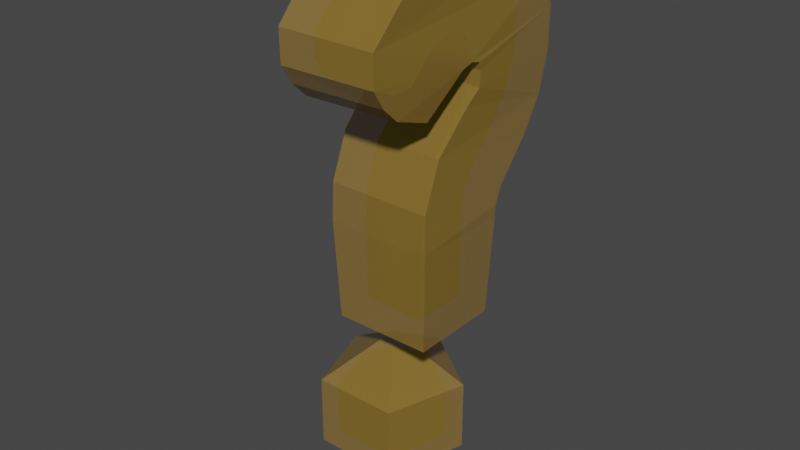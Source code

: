 # Source: quest_marker.blend  (saved by Blender 3.6.11; exported with 4.5.12 LTS)
import bpy
from mathutils import Matrix  # noqa: F401  (used for matrix-valued properties, if any)

bpy.ops.wm.read_factory_settings(use_empty=True)
scene = bpy.context.scene
scene.name = 'Scene'

# ---- collections
col_collection = bpy.data.collections.new('Collection'); scene.collection.children.link(col_collection)

# ---- materials (node trees are filled in below, after node groups)
mat_material = bpy.data.materials.new('Material')
mat_material.alpha_threshold = 0.0
mat_material.use_transparent_shadow = False
mat_material.line_color = (0.0, 0.0, 0.0, 1.0)
mat_material_001 = bpy.data.materials.new('Material.001')
mat_material_001.surface_render_method = 'BLENDED'
mat_material_001.blend_method = 'BLEND'
mat_material_001.use_transparent_shadow = False

# ---- material node trees
mat_material.use_nodes = True; mat_material.node_tree.nodes.clear()
_N = mat_material.node_tree.nodes; _L = mat_material.node_tree.links
n0 = _N.new('ShaderNodeOutputMaterial'); n0.name = 'Material Output'; n0.location = (300, 300)
n1 = _N.new('ShaderNodeBsdfPrincipled'); n1.name = 'Principled BSDF'; n1.location = (10, 300)
n1.distribution = 'GGX'
n1.subsurface_method = 'RANDOM_WALK_SKIN'
n1.inputs[0].default_value = (1.0, 1.0, 0.04667, 1.0)
n1.inputs[2].default_value = 0.4
n1.inputs[3].default_value = 1.45
n1.inputs[27].default_value = (0.0, 0.0, 0.0, 1.0)
n1.inputs[28].default_value = 1.0
_L.new(n1.outputs[0], n0.inputs[0])
n0.is_active_output = True
mat_material_001.use_nodes = True; mat_material_001.node_tree.nodes.clear()
_N = mat_material_001.node_tree.nodes; _L = mat_material_001.node_tree.links
n0 = _N.new('ShaderNodeBsdfPrincipled'); n0.name = 'Principled BSDF'; n0.location = (10, 300)
n0.distribution = 'GGX'
n0.subsurface_method = 'RANDOM_WALK_SKIN'
n0.inputs[0].default_value = (0.4072, 0.2462, 0.05127, 1.0)
n0.inputs[3].default_value = 1.45
n0.inputs[4].default_value = 0.5
n0.inputs[27].default_value = (0.0, 0.0, 0.0, 1.0)
n0.inputs[28].default_value = 1.0
n1 = _N.new('ShaderNodeOutputMaterial'); n1.name = 'Material Output'; n1.location = (300, 300)
_L.new(n0.outputs[0], n1.inputs[0])
n1.is_active_output = True

# ---- world
world_world = bpy.data.worlds.new('World'); scene.world = world_world
world_world.use_nodes = True; world_world.node_tree.nodes.clear()
_N = world_world.node_tree.nodes; _L = world_world.node_tree.links
n0 = _N.new('ShaderNodeOutputWorld'); n0.name = 'World Output'; n0.location = (300, 300)
n1 = _N.new('ShaderNodeBackground'); n1.name = 'Background'; n1.location = (10, 300)
n1.inputs[0].default_value = (0.05088, 0.05088, 0.05088, 1.0)
_L.new(n1.outputs[0], n0.inputs[0])
n0.is_active_output = True
world_world.color = (0.05088, 0.05088, 0.05088)
world_world.use_sun_shadow = False
world_world.sun_shadow_jitter_overblur = 0.0

# ---- meshes
me_text = bpy.data.meshes.new('Text')
me_text.from_pydata([(0.05196, 0.6817, -1.911e-08), (0.101, 0.6556, -1.894e-08), (0.1261, 0.6239, -1.87e-08), (0.1386, 0.5825, -1.829e-08), (0.1379, 0.5326, -1.769e-08), (0.1242, 0.4834, -1.698e-08), (0.09576, 0.439, -1.621e-08), (0.04475, 0.3827, -1.534e-08), (0.03077, 0.3487, -1.508e-08), (0.03018, 0.3232, -1.501e-08), (-0.05482, 0.3232, -1.501e-08), (-0.05287, 0.3742, -1.525e-08), (-0.03089, 0.43, -1.586e-08), (0.02941, 0.4938, -1.666e-08), (0.04156, 0.5209, -1.704e-08), (0.04169, 0.5503, -1.745e-08), (0.02739, 0.5757, -1.78e-08), (-0.009892, 0.5874, -1.802e-08), (-0.04923, 0.5689, -1.771e-08), (-0.07859, 0.5333, -1.723e-08), (-0.1371, 0.6092, -1.846e-08), (-0.07813, 0.6651, -1.895e-08), (-0.02196, 0.6853, -1.916e-08), (-0.05482, 0.2021, 0.09328), (0.03018, 0.2021, 0.09328), (-0.05482, 0.2021, -1.501e-08), (0.03018, 0.2021, -1.501e-08), (0.05006, 0.6822, 0.09328), (0.09967, 0.6567, 0.09328), (0.1253, 0.6254, 0.09328), (0.1384, 0.5842, 0.09328), (0.1382, 0.5344, 0.09328), (0.1251, 0.4851, 0.09328), (0.09717, 0.4407, 0.09328), (0.04546, 0.3836, 0.09328), (0.03092, 0.3496, 0.09328), (0.03018, 0.3232, 0.09328), (-0.05482, 0.3232, 0.09328), (-0.05311, 0.3729, 0.09328), (-0.03137, 0.4293, 0.09328), (0.01565, 0.4797, 0.09328), (0.03973, 0.511, 0.09328), (0.04189, 0.5493, 0.09328), (0.0282, 0.575, 0.09328), (-0.002011, 0.5864, 0.09328), (-0.03541, 0.5784, 0.09328), (-0.07749, 0.537, 0.09328), (-0.1378, 0.6082, 0.09328), (-0.08001, 0.6639, 0.09328), (-0.02418, 0.6849, 0.09328), (-0.1101, 0.5336, -1.762e-08), (-0.1434, 0.5758, -1.833e-08), (-0.1323, 0.5502, -1.802e-08), (-0.1438, 0.577, 0.09328), (-0.1094, 0.5363, 0.09328), (-0.1322, 0.552, 0.09328), (1.595e-08, -0.09367, 5.001e-08), (0.08378, -0.04189, -0.0001042), (0.02599, -0.04189, 0.07965), (-0.06772, -0.04189, 0.04933), (-0.06784, -0.04189, -0.04916), (0.02579, -0.04189, -0.07971), (0.02589, 0.04189, 0.07968), (-0.06778, 0.04189, 0.04924), (-0.06778, 0.04189, -0.04924), (0.02589, 0.04189, -0.07968), (0.08378, 0.04189, -3.752e-09), (4.653e-10, 0.09367, -3.629e-09), (2.097e-08, -0.1216, 6.503e-08), (0.1087, -0.05436, -0.0001352), (0.03373, -0.05436, 0.1034), (-0.08788, -0.05436, 0.06401), (-0.08804, -0.05436, -0.0638), (0.03347, -0.05436, -0.1034), (0.0336, 0.05436, 0.1034), (-0.08796, 0.05436, 0.0639), (-0.08796, 0.05436, -0.0639), (0.0336, 0.05436, -0.1034), (0.1087, 0.05436, -4.742e-09), (8.693e-10, 0.1216, -4.583e-09), (0.06092, 0.7146, -0.03004), (-0.02708, 0.7189, -0.03024), (-0.09604, 0.694, -0.03017), (0.1226, 0.6818, -0.03016), (-0.174, 0.6118, -0.02643), (0.156, 0.6397, -0.03034), (-0.079, 0.4955, -0.0253), (-0.03083, 0.5454, -0.03432), (-0.008467, 0.56, -0.03619), (0.1718, 0.5873, -0.03064), (0.009813, 0.5547, -0.03628), (0.01356, 0.5436, -0.03505), (0.171, 0.5279, -0.03087), (0.01236, 0.5273, -0.03424), (0.004296, 0.5109, -0.03381), (0.1549, 0.4698, -0.03068), (-0.05951, 0.4481, -0.03031), (0.1219, 0.419, -0.03131), (0.07024, 0.3665, -0.03398), (-0.08585, 0.3811, -0.03051), (0.06013, 0.3424, -0.03412), (-0.08714, 0.3238, -0.03195), (0.06219, 0.3228, -0.03226), (0.05881, 0.7151, 0.1233), (-0.02951, 0.7185, 0.1235), (-0.09809, 0.6927, 0.1235), (0.1212, 0.683, 0.1235), (-0.1746, 0.6104, 0.1197), (0.1551, 0.6414, 0.1236), (-0.07888, 0.4998, 0.1194), (-0.02122, 0.5527, 0.128), (-0.003804, 0.5577, 0.1285), (0.1716, 0.5891, 0.1239), (0.01048, 0.5541, 0.1295), (0.01377, 0.5426, 0.1284), (0.1712, 0.5299, 0.1242), (0.01276, 0.5206, 0.1286), (0.1558, 0.4716, 0.1239), (-0.008454, 0.5004, 0.1257), (-0.06004, 0.4473, 0.1236), (0.1234, 0.4208, 0.1246), (0.07096, 0.3673, 0.1272), (-0.08609, 0.3796, 0.1238), (0.06023, 0.3433, 0.1274), (-0.08714, 0.3238, 0.1252), (0.06217, 0.3228, 0.1256), (0.05642, 0.1759, -0.02624), (-0.08106, 0.1759, -0.02624), (0.05642, 0.1759, 0.1195), (-0.08106, 0.1759, 0.1195), (-0.1736, 0.5646, -0.02611), (-0.1342, 0.5155, -0.02564), (-0.1571, 0.5375, -0.02587), (-0.1339, 0.5179, 0.1195), (-0.1745, 0.5659, 0.1196), (-0.1574, 0.5392, 0.1196)], [], [(21, 22, 0), (21, 0, 1), (20, 21, 1), (20, 1, 2), (54, 50, 19, 46), (18, 20, 17), (17, 20, 2), (17, 2, 3), (16, 17, 3), (15, 16, 3), (15, 3, 4), (14, 15, 4), (13, 14, 4), (13, 4, 5), (12, 13, 5), (12, 5, 6), (12, 6, 7), (11, 12, 7), (11, 7, 8), (10, 11, 8), (10, 8, 9), (48, 27, 49), (48, 28, 27), (47, 28, 48), (47, 29, 28), (45, 44, 47), (44, 29, 47), (44, 30, 29), (43, 30, 44), (42, 30, 43), (42, 31, 30), (41, 31, 42), (41, 32, 31), (40, 32, 41), (39, 32, 40), (39, 33, 32), (39, 34, 33), (38, 34, 39), (38, 35, 34), (37, 35, 38), (37, 36, 35), (27, 0, 22, 49), (36, 37, 23, 24), (9, 36, 24, 26), (10, 9, 26, 25), (23, 25, 26, 24), (18, 46, 19), (17, 45, 18), (13, 41, 14), (31, 4, 3, 30), (40, 13, 12, 39), (42, 15, 14, 41), (35, 8, 7, 34), (18, 45, 46), (33, 6, 5, 32), (49, 22, 21, 48), (38, 11, 10, 37), (17, 44, 45), (37, 10, 25, 23), (36, 9, 8, 35), (28, 1, 0, 27), (30, 3, 2, 29), (32, 5, 4, 31), (44, 17, 16, 43), (13, 40, 41), (34, 7, 6, 33), (48, 21, 20, 47), (39, 12, 11, 38), (29, 2, 1, 28), (43, 16, 15, 42), (46, 45, 47, 53, 55, 54), (19, 50, 52, 51, 20, 18), (50, 54, 55, 52), (52, 55, 53, 51), (47, 20, 51, 53), (56, 57, 58), (57, 56, 61), (56, 58, 59), (56, 59, 60), (56, 60, 61), (57, 61, 66), (58, 57, 62), (59, 58, 63), (60, 59, 64), (61, 60, 65), (57, 66, 62), (58, 62, 63), (59, 63, 64), (60, 64, 65), (61, 65, 66), (62, 66, 67), (63, 62, 67), (64, 63, 67), (65, 64, 67), (66, 65, 67), (68, 70, 69), (69, 73, 68), (68, 71, 70), (68, 72, 71), (68, 73, 72), (69, 78, 73), (70, 74, 69), (71, 75, 70), (72, 76, 71), (73, 77, 72), (69, 74, 78), (70, 75, 74), (71, 76, 75), (72, 77, 76), (73, 78, 77), (74, 79, 78), (75, 79, 74), (76, 79, 75), (77, 79, 76), (78, 79, 77), (82, 80, 81), (82, 83, 80), (84, 83, 82), (84, 85, 83), (133, 109, 86, 131), (87, 88, 84), (88, 85, 84), (88, 89, 85), (90, 89, 88), (91, 89, 90), (91, 92, 89), (93, 92, 91), (94, 92, 93), (94, 95, 92), (96, 95, 94), (96, 97, 95), (96, 98, 97), (99, 98, 96), (99, 100, 98), (101, 100, 99), (101, 102, 100), (105, 104, 103), (105, 103, 106), (107, 105, 106), (107, 106, 108), (110, 107, 111), (111, 107, 108), (111, 108, 112), (113, 111, 112), (114, 113, 112), (114, 112, 115), (116, 114, 115), (116, 115, 117), (118, 116, 117), (119, 118, 117), (119, 117, 120), (119, 120, 121), (122, 119, 121), (122, 121, 123), (124, 122, 123), (124, 123, 125), (103, 104, 81, 80), (125, 128, 129, 124), (102, 126, 128, 125), (101, 127, 126, 102), (129, 128, 126, 127), (87, 86, 109), (88, 87, 110), (94, 93, 116), (115, 112, 89, 92), (118, 119, 96, 94), (114, 116, 93, 91), (123, 121, 98, 100), (87, 109, 110), (120, 117, 95, 97), (104, 105, 82, 81), (122, 124, 101, 99), (88, 110, 111), (124, 129, 127, 101), (125, 123, 100, 102), (106, 103, 80, 83), (112, 108, 85, 89), (117, 115, 92, 95), (111, 113, 90, 88), (94, 116, 118), (121, 120, 97, 98), (105, 107, 84, 82), (119, 122, 99, 96), (108, 106, 83, 85), (113, 114, 91, 90), (109, 133, 135, 134, 107, 110), (86, 87, 84, 130, 132, 131), (133, 131, 132, 135), (135, 132, 130, 134), (107, 134, 130, 84)])
me_text.polygons.foreach_set('use_smooth', [0, 0, 0, 0, 1, 0, 0, 0, 0, 0, 0, 0, 0, 0, 0, 0, 0, 0, 0, 0, 0, 0, 0, 0, 0, 0, 0, 0, 0, 0, 0, 0, 0, 0, 0, 0, 0, 0, 0, 0, 0, 1, 0, 1, 0, 1, 1, 1, 1, 1, 1, 1, 1, 1, 1, 1, 1, 1, 1, 1, 1, 1, 1, 1, 1, 1, 1, 1, 1, 1, 0, 0, 1, 1, 1, 0, 0, 0, 0, 0, 0, 0, 0, 0, 0, 0, 0, 0, 0, 0, 0, 0, 0, 0, 0, 0, 0, 0, 0, 0, 0, 0, 0, 0, 0, 0, 0, 0, 0, 0, 0, 0, 0, 0, 0, 0, 0, 0, 0, 0, 0, 0, 0, 0, 0, 0, 0, 0, 0, 0, 0, 0, 0, 0, 0, 0, 0, 0, 0, 0, 0, 0, 0, 0, 0, 0, 0, 0, 0, 0, 0, 0, 0, 0, 0, 0, 0, 0, 0, 0, 0, 0, 0, 0, 0, 0, 0, 0, 0, 0, 0, 0, 0, 0, 0, 0, 0, 0, 0, 0, 0, 0, 0, 0, 0, 0, 0, 0, 0, 0])
me_text.polygons.foreach_set('material_index', [0, 0, 0, 0, 0, 0, 0, 0, 0, 0, 0, 0, 0, 0, 0, 0, 0, 0, 0, 0, 0, 0, 0, 0, 0, 0, 0, 0, 0, 0, 0, 0, 0, 0, 0, 0, 0, 0, 0, 0, 0, 0, 0, 0, 0, 0, 0, 0, 0, 0, 0, 0, 0, 0, 0, 0, 0, 0, 0, 0, 0, 0, 0, 0, 0, 0, 0, 0, 0, 0, 0, 0, 0, 0, 0, 0, 0, 0, 0, 0, 0, 0, 0, 0, 0, 0, 0, 0, 0, 0, 0, 0, 0, 0, 0, 1, 1, 1, 1, 1, 1, 1, 1, 1, 1, 1, 1, 1, 1, 1, 1, 1, 1, 1, 1, 1, 1, 1, 1, 1, 1, 1, 1, 1, 1, 1, 1, 1, 1, 1, 1, 1, 1, 1, 1, 1, 1, 1, 1, 1, 1, 1, 1, 1, 1, 1, 1, 1, 1, 1, 1, 1, 1, 1, 1, 1, 1, 1, 1, 1, 1, 1, 1, 1, 1, 1, 1, 1, 1, 1, 1, 1, 1, 1, 1, 1, 1, 1, 1, 1, 1, 1, 1, 1, 1, 1, 1, 1, 1, 1])
_uv = me_text.uv_layers.new(name='UVMap')
_uv.uv.foreach_set('vector', [0.9659, 0.0, 0.9008, 0.0, 0.3156, 0.0, 0.9659, 0.0, 0.3156, 0.0, 0.3451, 0.0, 0.9305, 0.0, 0.9659, 0.0, 0.3451, 0.0, 0.9305, 0.0, 0.3451, 0.0, 0.3688, 0.0, 0.9257, 0.0, 0.9274, 0.0, 0.9266, 0.0, 0.9245, 0.0, 0.895, 0.0, 0.9305, 0.0, 0.8581, 0.0, 0.8581, 0.0, 0.9305, 0.0, 0.3688, 0.0, 0.8581, 0.0, 0.3688, 0.0, 0.3932, 0.0, 0.8194, 0.0, 0.8581, 0.0, 0.3932, 0.0, 0.7916, 0.0, 0.8194, 0.0, 0.3932, 0.0, 0.7916, 0.0, 0.3932, 0.0, 0.4188, 0.0, 0.7662, 0.0, 0.7916, 0.0, 0.4188, 0.0, 0.7372, 0.0, 0.7662, 0.0, 0.4188, 0.0, 0.7372, 0.0, 0.4188, 0.0, 0.4481, 0.0, 0.657, 0.0, 0.7372, 0.0, 0.4481, 0.0, 0.657, 0.0, 0.4481, 0.0, 0.4833, 0.0, 0.657, 0.0, 0.4833, 0.0, 0.5437, 0.0, 0.6173, 0.0, 0.657, 0.0, 0.5437, 0.0, 0.6173, 0.0, 0.5437, 0.0, 0.5759, 0.0, 0.5933, 0.0, 0.6173, 0.0, 0.5759, 0.0, 0.5933, 0.0, 0.5759, 0.0, 0.5902, 0.0, 0.9649, 0.0, 0.3146, 0.0, 0.9364, 0.0, 0.9649, 0.0, 0.3441, 0.0, 0.3146, 0.0, 0.93, 0.0, 0.3441, 0.0, 0.9649, 0.0, 0.93, 0.0, 0.3678, 0.0, 0.3441, 0.0, 0.8817, 0.0, 0.8508, 0.0, 0.93, 0.0, 0.8508, 0.0, 0.3678, 0.0, 0.93, 0.0, 0.8508, 0.0, 0.3923, 0.0, 0.3678, 0.0, 0.8184, 0.0, 0.3923, 0.0, 0.8508, 0.0, 0.7907, 0.0, 0.3923, 0.0, 0.8184, 0.0, 0.7907, 0.0, 0.4178, 0.0, 0.3923, 0.0, 0.757, 0.0, 0.4178, 0.0, 0.7907, 0.0, 0.757, 0.0, 0.4469, 0.0, 0.4178, 0.0, 0.7165, 0.0, 0.4469, 0.0, 0.757, 0.0, 0.6564, 0.0, 0.4469, 0.0, 0.7165, 0.0, 0.6564, 0.0, 0.4817, 0.0, 0.4469, 0.0, 0.6564, 0.0, 0.5426, 0.0, 0.4817, 0.0, 0.6164, 0.0, 0.5426, 0.0, 0.6564, 0.0, 0.6164, 0.0, 0.5751, 0.0, 0.5426, 0.0, 0.5933, 0.0, 0.5751, 0.0, 0.6164, 0.0, 0.5933, 0.0, 0.5902, 0.0, 0.5751, 0.0, 0.3146, 0.0, 0.3156, 0.0, 0.9008, 0.0, 0.9364, 0.0, 0.5902, 0.0, 0.5933, 0.0, 0.5933, 0.0, 0.5902, 0.0, 0.5902, 0.0, 0.5902, 0.0, 0.5902, 0.0, 0.5902, 0.0, 0.5933, 0.0, 0.5902, 0.0, 0.5902, 0.0, 0.5933, 0.0, 0.5933, 0.0, 0.5933, 0.0, 0.5902, 0.0, 0.5902, 0.0, 0.895, 0.0, 0.9245, 0.0, 0.9266, 0.0, 0.8581, 0.0, 0.8817, 0.0, 0.895, 0.0, 0.7372, 0.0, 0.757, 0.0, 0.7662, 0.0, 0.4178, 0.0, 0.4188, 0.0, 0.3932, 0.0, 0.3923, 0.0, 0.7165, 0.0, 0.7372, 0.0, 0.657, 0.0, 0.6564, 0.0, 0.7907, 0.0, 0.7916, 0.0, 0.7662, 0.0, 0.757, 0.0, 0.5751, 0.0, 0.5759, 0.0, 0.5437, 0.0, 0.5426, 0.0, 0.895, 0.0, 0.8817, 0.0, 0.9245, 0.0, 0.4817, 0.0, 0.4833, 0.0, 0.4481, 0.0, 0.4469, 0.0, 0.9364, 0.0, 0.9008, 0.0, 0.9659, 0.0, 0.9649, 0.0, 0.6164, 0.0, 0.6173, 0.0, 0.5933, 0.0, 0.5933, 0.0, 0.8581, 0.0, 0.8508, 0.0, 0.8817, 0.0, 0.5933, 0.0, 0.5933, 0.0, 0.5933, 0.0, 0.5933, 0.0, 0.5902, 0.0, 0.5902, 0.0, 0.5759, 0.0, 0.5751, 0.0, 0.3441, 0.0, 0.3451, 0.0, 0.3156, 0.0, 0.3146, 0.0, 0.3923, 0.0, 0.3932, 0.0, 0.3688, 0.0, 0.3678, 0.0, 0.4469, 0.0, 0.4481, 0.0, 0.4188, 0.0, 0.4178, 0.0, 0.8508, 0.0, 0.8581, 0.0, 0.8194, 0.0, 0.8184, 0.0, 0.7372, 0.0, 0.7165, 0.0, 0.757, 0.0, 0.5426, 0.0, 0.5437, 0.0, 0.4833, 0.0, 0.4817, 0.0, 0.9649, 0.0, 0.9659, 0.0, 0.9305, 0.0, 0.93, 0.0, 0.6564, 0.0, 0.657, 0.0, 0.6173, 0.0, 0.6164, 0.0, 0.3678, 0.0, 0.3688, 0.0, 0.3451, 0.0, 0.3441, 0.0, 0.8184, 0.0, 0.8194, 0.0, 0.7916, 0.0, 0.7907, 0.0, 0.9245, 0.0, 0.8817, 0.0, 0.93, 0.0, 0.9288, 0.0, 0.9267, 0.0, 0.9257, 0.0, 0.9266, 0.0, 0.9274, 0.0, 0.928, 0.0, 0.9296, 0.0, 0.9305, 0.0, 0.895, 0.0, 0.9274, 0.0, 0.9257, 0.0, 0.9267, 0.0, 0.928, 0.0, 0.928, 0.0, 0.9267, 0.0, 0.9288, 0.0, 0.9296, 0.0, 0.93, 0.0, 0.9305, 0.0, 0.9296, 0.0, 0.9288, 0.0, 0.1818, 0.0, 0.2727, 0.1575, 0.09091, 0.1575, 0.2727, 0.1575, 0.3636, 0.0, 0.4545, 0.1575, 0.9091, 0.0, 1.0, 0.1575, 0.8182, 0.1575, 0.7273, 0.0, 0.8182, 0.1575, 0.6364, 0.1575, 0.5455, 0.0, 0.6364, 0.1575, 0.4545, 0.1575, 0.2727, 0.1575, 0.4545, 0.1575, 0.3636, 0.3149, 0.09091, 0.1575, 0.2727, 0.1575, 0.1818, 0.3149, 0.8182, 0.1575, 1.0, 0.1575, 0.9091, 0.3149, 0.6364, 0.1575, 0.8182, 0.1575, 0.7273, 0.3149, 0.4545, 0.1575, 0.6364, 0.1575, 0.5455, 0.3149, 0.2727, 0.1575, 0.3636, 0.3149, 0.1818, 0.3149, 0.09091, 0.1575, 0.1818, 0.3149, 0.0, 0.3149, 0.8182, 0.1575, 0.9091, 0.3149, 0.7273, 0.3149, 0.6364, 0.1575, 0.7273, 0.3149, 0.5455, 0.3149, 0.4545, 0.1575, 0.5455, 0.3149, 0.3636, 0.3149, 0.1818, 0.3149, 0.3636, 0.3149, 0.2727, 0.4724, 0.0, 0.3149, 0.1818, 0.3149, 0.09091, 0.4724, 0.7273, 0.3149, 0.9091, 0.3149, 0.8182, 0.4724, 0.5455, 0.3149, 0.7273, 0.3149, 0.6364, 0.4724, 0.3636, 0.3149, 0.5455, 0.3149, 0.4545, 0.4724, 0.1818, 0.0, 0.09091, 0.1575, 0.2727, 0.1575, 0.2727, 0.1575, 0.4545, 0.1575, 0.3636, 0.0, 0.9091, 0.0, 0.8182, 0.1575, 1.0, 0.1575, 0.7273, 0.0, 0.6364, 0.1575, 0.8182, 0.1575, 0.5455, 0.0, 0.4545, 0.1575, 0.6364, 0.1575, 0.2727, 0.1575, 0.3636, 0.3149, 0.4545, 0.1575, 0.09091, 0.1575, 0.1818, 0.3149, 0.2727, 0.1575, 0.8182, 0.1575, 0.9091, 0.3149, 1.0, 0.1575, 0.6364, 0.1575, 0.7273, 0.3149, 0.8182, 0.1575, 0.4545, 0.1575, 0.5455, 0.3149, 0.6364, 0.1575, 0.2727, 0.1575, 0.1818, 0.3149, 0.3636, 0.3149, 0.09091, 0.1575, 0.0, 0.3149, 0.1818, 0.3149, 0.8182, 0.1575, 0.7273, 0.3149, 0.9091, 0.3149, 0.6364, 0.1575, 0.5455, 0.3149, 0.7273, 0.3149, 0.4545, 0.1575, 0.3636, 0.3149, 0.5455, 0.3149, 0.1818, 0.3149, 0.2727, 0.4724, 0.3636, 0.3149, 0.0, 0.3149, 0.09091, 0.4724, 0.1818, 0.3149, 0.7273, 0.3149, 0.8182, 0.4724, 0.9091, 0.3149, 0.5455, 0.3149, 0.6364, 0.4724, 0.7273, 0.3149, 0.3636, 0.3149, 0.4545, 0.4724, 0.5455, 0.3149, 0.9659, 0.0, 0.3156, 0.0, 0.9008, 0.0, 0.9659, 0.0, 0.3451, 0.0, 0.3156, 0.0, 0.9305, 0.0, 0.3451, 0.0, 0.9659, 0.0, 0.9305, 0.0, 0.3688, 0.0, 0.3451, 0.0, 0.9261, 0.0, 0.9245, 0.0, 0.9266, 0.0, 0.9277, 0.0, 0.895, 0.0, 0.8581, 0.0, 0.9305, 0.0, 0.8581, 0.0, 0.3688, 0.0, 0.9305, 0.0, 0.8581, 0.0, 0.3932, 0.0, 0.3688, 0.0, 0.8194, 0.0, 0.3932, 0.0, 0.8581, 0.0, 0.7916, 0.0, 0.3932, 0.0, 0.8194, 0.0, 0.7916, 0.0, 0.4188, 0.0, 0.3932, 0.0, 0.7662, 0.0, 0.4188, 0.0, 0.7916, 0.0, 0.7372, 0.0, 0.4188, 0.0, 0.7662, 0.0, 0.7372, 0.0, 0.4481, 0.0, 0.4188, 0.0, 0.657, 0.0, 0.4481, 0.0, 0.7372, 0.0, 0.657, 0.0, 0.4833, 0.0, 0.4481, 0.0, 0.657, 0.0, 0.5437, 0.0, 0.4833, 0.0, 0.6173, 0.0, 0.5437, 0.0, 0.657, 0.0, 0.6173, 0.0, 0.5759, 0.0, 0.5437, 0.0, 0.5933, 0.0, 0.5759, 0.0, 0.6173, 0.0, 0.5933, 0.0, 0.5902, 0.0, 0.5759, 0.0, 0.9649, 0.0, 0.9364, 0.0, 0.3146, 0.0, 0.9649, 0.0, 0.3146, 0.0, 0.3441, 0.0, 0.93, 0.0, 0.9649, 0.0, 0.3441, 0.0, 0.93, 0.0, 0.3441, 0.0, 0.3678, 0.0, 0.8817, 0.0, 0.93, 0.0, 0.8508, 0.0, 0.8508, 0.0, 0.93, 0.0, 0.3678, 0.0, 0.8508, 0.0, 0.3678, 0.0, 0.3923, 0.0, 0.8184, 0.0, 0.8508, 0.0, 0.3923, 0.0, 0.7907, 0.0, 0.8184, 0.0, 0.3923, 0.0, 0.7907, 0.0, 0.3923, 0.0, 0.4178, 0.0, 0.757, 0.0, 0.7907, 0.0, 0.4178, 0.0, 0.757, 0.0, 0.4178, 0.0, 0.4469, 0.0, 0.7165, 0.0, 0.757, 0.0, 0.4469, 0.0, 0.6564, 0.0, 0.7165, 0.0, 0.4469, 0.0, 0.6564, 0.0, 0.4469, 0.0, 0.4817, 0.0, 0.6564, 0.0, 0.4817, 0.0, 0.5426, 0.0, 0.6164, 0.0, 0.6564, 0.0, 0.5426, 0.0, 0.6164, 0.0, 0.5426, 0.0, 0.5751, 0.0, 0.5933, 0.0, 0.6164, 0.0, 0.5751, 0.0, 0.5933, 0.0, 0.5751, 0.0, 0.5902, 0.0, 0.3146, 0.0, 0.9364, 0.0, 0.9008, 0.0, 0.3156, 0.0, 0.5902, 0.0, 0.5902, 0.0, 0.5933, 0.0, 0.5933, 0.0, 0.5902, 0.0, 0.5902, 0.0, 0.5902, 0.0, 0.5902, 0.0, 0.5933, 0.0, 0.5933, 0.0, 0.5902, 0.0, 0.5902, 0.0, 0.5933, 0.0, 0.5902, 0.0, 0.5902, 0.0, 0.5933, 0.0, 0.895, 0.0, 0.9266, 0.0, 0.9245, 0.0, 0.8581, 0.0, 0.895, 0.0, 0.8817, 0.0, 0.7372, 0.0, 0.7662, 0.0, 0.757, 0.0, 0.4178, 0.0, 0.3923, 0.0, 0.3932, 0.0, 0.4188, 0.0, 0.7165, 0.0, 0.6564, 0.0, 0.657, 0.0, 0.7372, 0.0, 0.7907, 0.0, 0.757, 0.0, 0.7662, 0.0, 0.7916, 0.0, 0.5751, 0.0, 0.5426, 0.0, 0.5437, 0.0, 0.5759, 0.0, 0.895, 0.0, 0.9245, 0.0, 0.8817, 0.0, 0.4817, 0.0, 0.4469, 0.0, 0.4481, 0.0, 0.4833, 0.0, 0.9364, 0.0, 0.9649, 0.0, 0.9659, 0.0, 0.9008, 0.0, 0.6164, 0.0, 0.5933, 0.0, 0.5933, 0.0, 0.6173, 0.0, 0.8581, 0.0, 0.8817, 0.0, 0.8508, 0.0, 0.5933, 0.0, 0.5933, 0.0, 0.5933, 0.0, 0.5933, 0.0, 0.5902, 0.0, 0.5751, 0.0, 0.5759, 0.0, 0.5902, 0.0, 0.3441, 0.0, 0.3146, 0.0, 0.3156, 0.0, 0.3451, 0.0, 0.3923, 0.0, 0.3678, 0.0, 0.3688, 0.0, 0.3932, 0.0, 0.4469, 0.0, 0.4178, 0.0, 0.4188, 0.0, 0.4481, 0.0, 0.8508, 0.0, 0.8184, 0.0, 0.8194, 0.0, 0.8581, 0.0, 0.7372, 0.0, 0.757, 0.0, 0.7165, 0.0, 0.5426, 0.0, 0.4817, 0.0, 0.4833, 0.0, 0.5437, 0.0, 0.9649, 0.0, 0.93, 0.0, 0.9305, 0.0, 0.9659, 0.0, 0.6564, 0.0, 0.6164, 0.0, 0.6173, 0.0, 0.657, 0.0, 0.3678, 0.0, 0.3441, 0.0, 0.3451, 0.0, 0.3688, 0.0, 0.8184, 0.0, 0.7907, 0.0, 0.7916, 0.0, 0.8194, 0.0, 0.9245, 0.0, 0.9261, 0.0, 0.9268, 0.0, 0.9285, 0.0, 0.93, 0.0, 0.8817, 0.0, 0.9266, 0.0, 0.895, 0.0, 0.9305, 0.0, 0.9294, 0.0, 0.9282, 0.0, 0.9277, 0.0, 0.9261, 0.0, 0.9277, 0.0, 0.9282, 0.0, 0.9268, 0.0, 0.9268, 0.0, 0.9282, 0.0, 0.9294, 0.0, 0.9285, 0.0, 0.93, 0.0, 0.9285, 0.0, 0.9294, 0.0, 0.9305, 0.0])
me_text.materials.append(mat_material)
me_text.materials.append(mat_material_001)
me_text.use_remesh_fix_poles = True
me_text.use_remesh_preserve_attributes = False
me_text.update()

# ---- objects
ob_complete = bpy.data.objects.new('complete', me_text)

# ---- transforms, parenting, visibility, modifiers, constraints
ob_complete.location = (0.0, 0.0, 0.0)
ob_complete.rotation_euler = (1.571, -0.0, 1.571)
ob_complete.scale = (10.68, 10.68, 10.68)

# ---- collection membership
col_collection.objects.link(ob_complete)

# ---- scene / render settings (as saved in the file)
scene.frame_start = 1; scene.frame_end = 250; scene.frame_set(1)
scene.render.engine = 'BLENDER_EEVEE_NEXT'
scene.cycles.sampling_pattern = 'TABULATED_SOBOL'
scene.cycles.use_light_tree = False
scene.view_settings.view_transform = 'Filmic'
bpy.context.view_layer.update()

# ---- added for rendering (the .blend has no active camera and no usable light): camera, sun
cam_auto = bpy.data.cameras.new('AutoCamera')
cam_auto.lens = 50.0
cam_auto.sensor_width = 36.0
cam_auto.clip_end = 1000.0
ob_auto_camera = bpy.data.objects.new('AutoCamera', cam_auto)
scene.collection.objects.link(ob_auto_camera)
ob_auto_camera.location = (9.40876, -11.1384, 10.6041)
ob_auto_camera.rotation_euler = (1.09748, -7.21219e-08, 0.694738)
scene.camera = ob_auto_camera
light_auto_sun = bpy.data.lights.new('AutoSun', 'SUN')
light_auto_sun.energy = 3.0
light_auto_sun.angle = 0.0523599
ob_auto_sun = bpy.data.objects.new('AutoSun', light_auto_sun)
scene.collection.objects.link(ob_auto_sun)
ob_auto_sun.rotation_euler = (0.872665, 0.174533, 0.523599)
bpy.context.view_layer.update()
